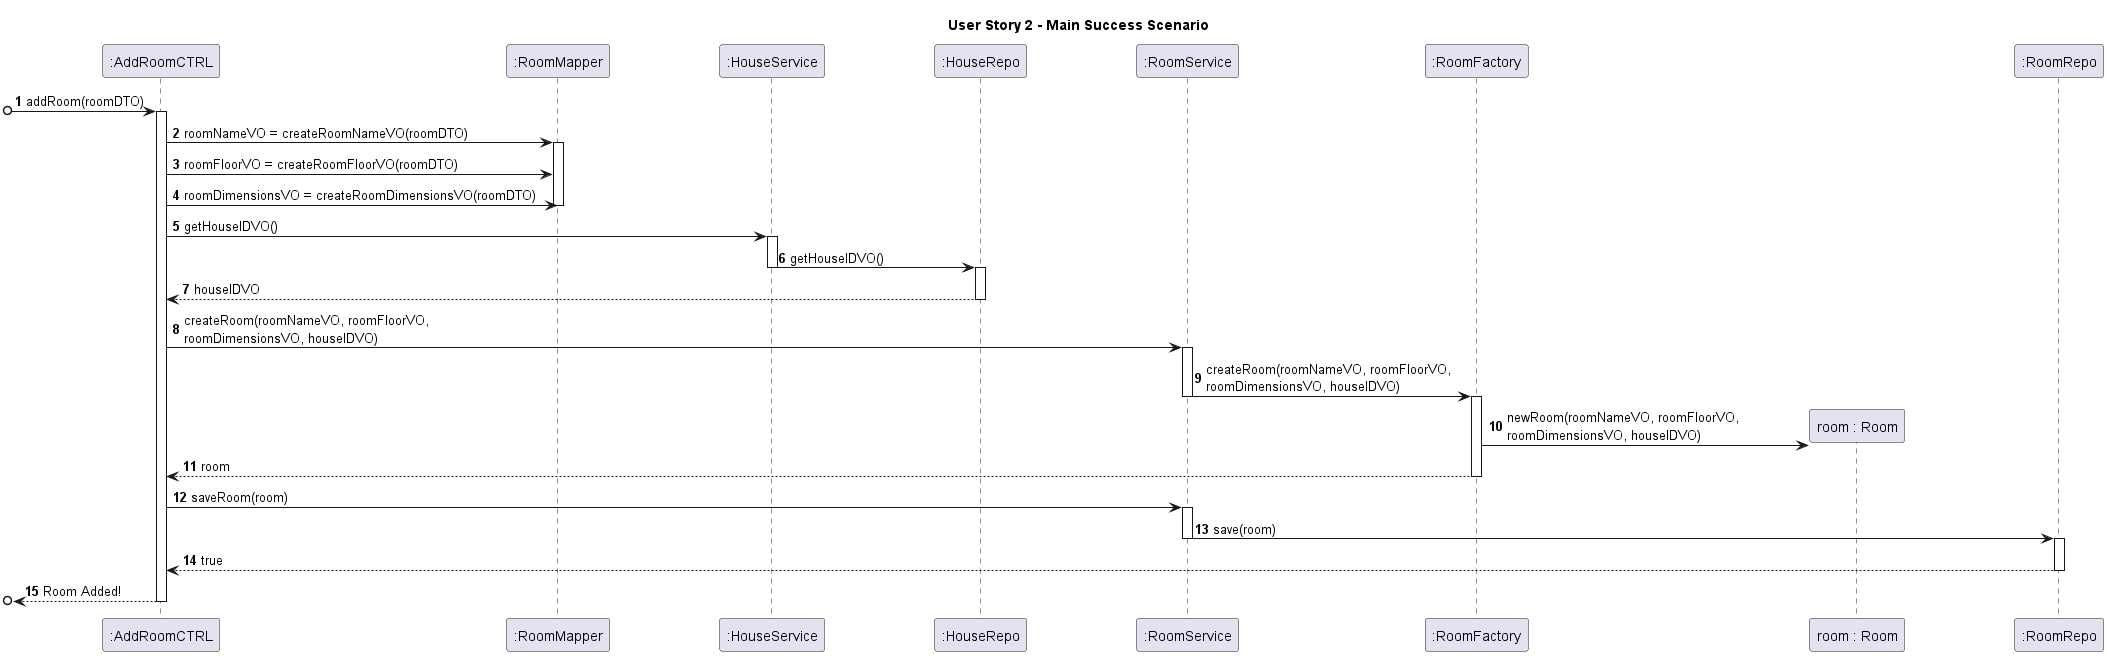

The diagram above was rendered by PlantUML. Its source (embedded in the PNG):
@startuml
autonumber
title User Story 2 - Main Success Scenario
participant ":AddRoomCTRL" as C
participant ":RoomMapper" as Rm
participant ":HouseService" as Hs
participant ":HouseRepo" as Hr
participant ":RoomService" as Rs
participant ":RoomFactory" as fR
participant "room : Room" as R
participant ":RoomRepo" as rR
skinparam ParticipantPadding 50

[o-> C : addRoom(roomDTO)
activate C
C -> Rm : roomNameVO = createRoomNameVO(roomDTO)
activate Rm
C -> Rm : roomFloorVO = createRoomFloorVO(roomDTO)
C -> Rm : roomDimensionsVO = createRoomDimensionsVO(roomDTO)
deactivate Rm
C -> Hs : getHouseIDVO()
activate Hs
Hs -> Hr : getHouseIDVO()
deactivate Hs
activate Hr
C <-- Hr : houseIDVO
deactivate Hr
C -> Rs : createRoom(roomNameVO, roomFloorVO, \nroomDimensionsVO, houseIDVO)
activate Rs
Rs -> fR : createRoom(roomNameVO, roomFloorVO, \nroomDimensionsVO, houseIDVO)
deactivate Rs

activate fR
fR -> R** : newRoom(roomNameVO, roomFloorVO, \nroomDimensionsVO, houseIDVO)
C <-- fR : room
deactivate fR

C -> Rs : saveRoom(room)
activate Rs
Rs -> rR : save(room)
deactivate Rs
activate rR
C <-- rR : true
deactivate rR
[o<-- C : Room Added!
deactivate C


@enduml